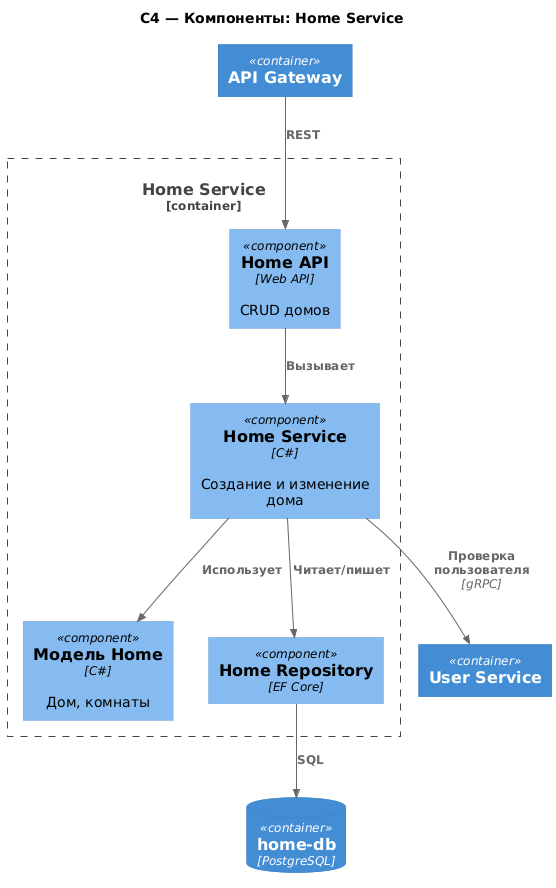

The diagram above was rendered by PlantUML. Its source (embedded in the PNG):
@startuml 03-component-home
!include https://raw.githubusercontent.com/plantuml-stdlib/C4-PlantUML/master/C4_Component.puml
skinparam defaultFontName DejaVu Sans
title C4 — Компоненты: Home Service

Container(gw, "API Gateway")
Container(userSvc, "User Service")
ContainerDb(db, "home-db", "PostgreSQL")

Container_Boundary(c, "Home Service") {
  Component(api, "Home API", "Web API", "CRUD домов")
  Component(svc, "Home Service", "C#", "Создание и изменение дома")
  Component(domain, "Модель Home", "C#", "Дом, комнаты")
  Component(repo, "Home Repository", "EF Core")
}

Rel(gw, api, "REST")
Rel(api, svc, "Вызывает")
Rel(svc, userSvc, "Проверка пользователя", "gRPC")
Rel(svc, domain, "Использует")
Rel(svc, repo, "Читает/пишет")
Rel(repo, db, "SQL")
@enduml